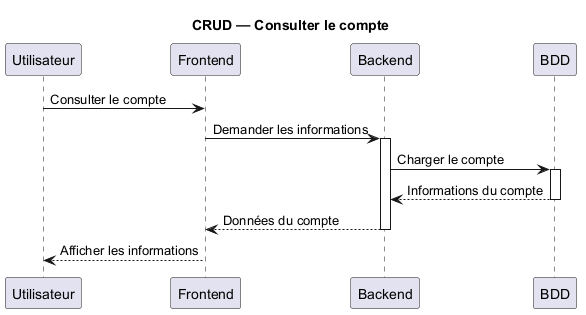

The diagram above was rendered by PlantUML. Its source (embedded in the PNG):
@startuml
title CRUD — Consulter le compte

participant Utilisateur
participant Frontend
participant Backend
participant BDD

Utilisateur -> Frontend: Consulter le compte
Frontend -> Backend: Demander les informations
activate Backend

Backend -> BDD: Charger le compte
activate BDD

BDD --> Backend: Informations du compte
deactivate BDD

Backend --> Frontend: Données du compte
deactivate Backend

Frontend --> Utilisateur: Afficher les informations

@enduml